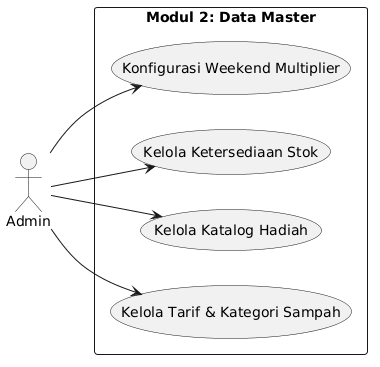

The diagram above was rendered by PlantUML. Its source (embedded in the PNG):
@startuml
left to right direction
skinparam packageStyle rectangle

actor "Admin" as Admin

rectangle "Modul 2: Data Master" {
  usecase "Kelola Tarif & Kategori Sampah" as UC_Tarif
  usecase "Kelola Katalog Hadiah" as UC_Katalog
  usecase "Kelola Ketersediaan Stok" as UC_Stok
  usecase "Konfigurasi Weekend Multiplier" as UC_Weekend
}

Admin --> UC_Tarif
Admin --> UC_Katalog
Admin --> UC_Stok
Admin --> UC_Weekend
@enduml